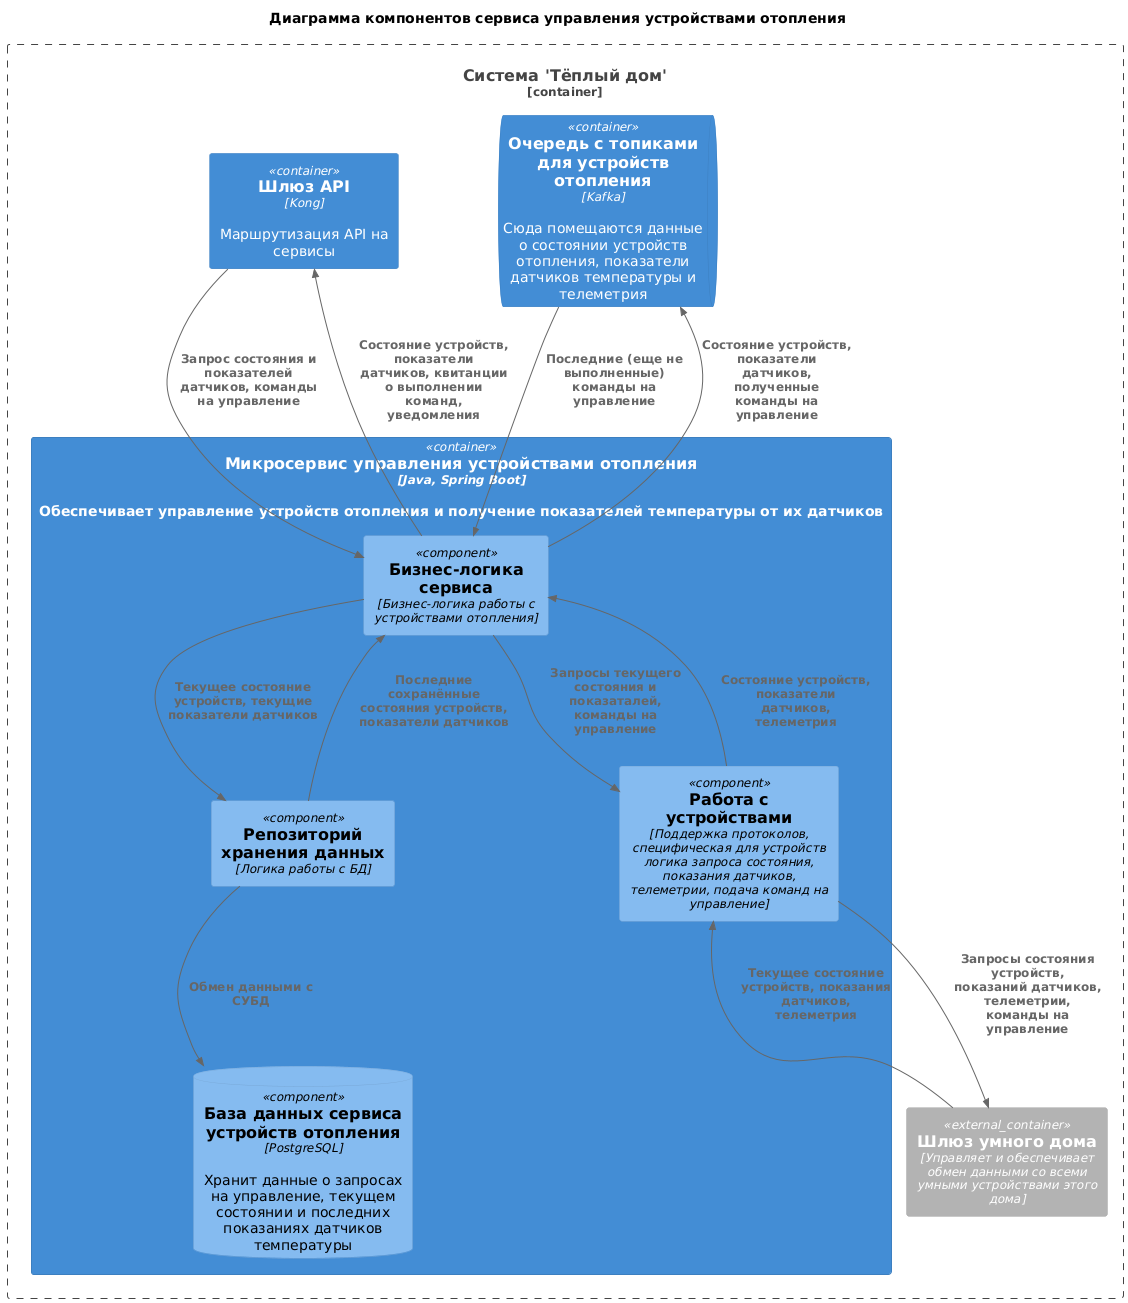

The diagram above was rendered by PlantUML. Its source (embedded in the PNG):
@startuml
title Диаграмма компонентов сервиса управления устройствами отопления

top to bottom direction

!includeurl https://raw.githubusercontent.com/RicardoNiepel/C4-PlantUML/master/C4_Component.puml

Container_Boundary(WarmhouseSystem, "Система 'Тёплый дом'") {
  Container(HeatingService, "Микросервис управления устройствами отопления", "Java, Spring Boot", "Обеспечивает управление устройств отопления и получение показателей температуры от их датчиков")
  Container(APIGateway, "Шлюз API", "Kong", "Маршрутизация API на сервисы")
  ContainerQueue(HeatingQueue, "Очередь с топиками для устройств отопления", "Kafka", "Сюда помещаются данные о состоянии устройств отопления, показатели датчиков температуры и телеметрия")
  Container_Ext(SmartHomeGate, "Шлюз умного дома", "Управляет и обеспечивает обмен данными со всеми умными устройствами этого дома")
}

Container(HeatingService, "Микросервис управления устройствами отопления", "Java, Spring Boot", "Обеспечивает управление устройств отопления и получение показателей температуры от их датчиков") {
  Component(ServiceLayer, "Бизнес-логика сервиса", "Бизнес-логика работы с устройствами отопления")
  Component(RepositoryLayer, "Репозиторий хранения данных", "Логика работы с БД")
  Component(DeviceInteropLayer, "Работа с устройствами", "Поддержка протоколов, специфическая для устройств логика запроса состояния, показания датчиков, телеметрии, подача команд на управление")
  ComponentDb(HeatingDB, "База данных сервиса устройств отопления", "PostgreSQL", "Хранит данные о запросах на управление, текущем состоянии и последних показаниях датчиков температуры")
}

Rel(APIGateway, ServiceLayer, "Запрос состояния и показателей датчиков, команды на управление")
Rel(ServiceLayer, APIGateway, "Состояние устройств, показатели датчиков, квитанции о выполнении команд, уведомления")

Rel(ServiceLayer, RepositoryLayer, "Текущее состояние устройств, текущие показатели датчиков")
Rel(RepositoryLayer, ServiceLayer, "Последние сохранённые состояния устройств, показатели датчиков")
Rel(RepositoryLayer, HeatingDB, "Обмен данными с СУБД")

Rel(ServiceLayer, HeatingQueue, "Состояние устройств, показатели датчиков, полученные команды на управление")
Rel(HeatingQueue, ServiceLayer, "Последние (еще не выполненные) команды на управление")

Rel(ServiceLayer, DeviceInteropLayer, "Запросы текущего состояния и показаталей, команды на управление")
Rel(DeviceInteropLayer, ServiceLayer, "Состояние устройств, показатели датчиков, телеметрия")

Rel(DeviceInteropLayer, SmartHomeGate, "Запросы состояния устройств, показаний датчиков, телеметрии, команды на управление")
Rel(SmartHomeGate, DeviceInteropLayer, "Текущее состояние устройств, показания датчиков, телеметрия")
@enduml